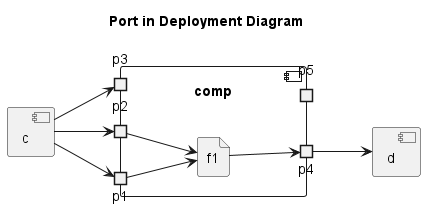

The diagram above was rendered by PlantUML. Its source (embedded in the PNG):
@startuml
left to right direction
title Port in Deployment Diagram
component c
component d

component comp {
    file f1
    portin p1
    port p2
    port p3
    portout p4
    portout p5
}

' c --> f1: 1st
' c --> f1: 2nd
' c --> f1: 3rd

c --> p1
c --> p2
c --> p3
p1 --> f1
p2 --> f1
f1 --> p4
p4 --> d

@enduml